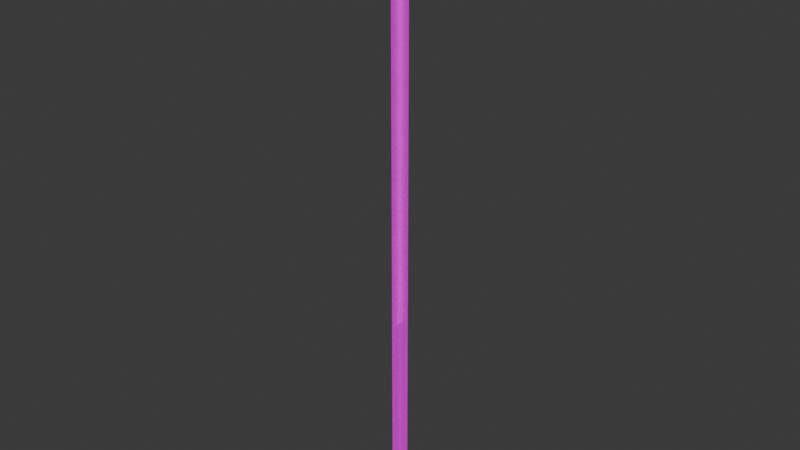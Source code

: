 # Source: ruler-radiance-glowbar-r1.blend  (saved by Blender 5.2.44; exported with 4.5.12 LTS)
import bpy
from mathutils import Matrix  # noqa: F401  (used for matrix-valued properties, if any)

bpy.ops.wm.read_factory_settings(use_empty=True)
scene = bpy.context.scene
scene.name = 'Scene'

# ---- collections
col_collection = bpy.data.collections.new('Collection'); scene.collection.children.link(col_collection)

# ---- images (referenced by path relative to the original .blend; pixels are not part of the script)
import os
ASSET_DIR = os.environ.get("B2B_ASSET_DIR", "")  # directory of the original .blend (textures are referenced by path, not embedded)
HERE = os.path.dirname(os.path.abspath(__file__))  # packed textures are extracted next to this script under _unpacked/

def load_image(name, relpath, width, height, colorspace="sRGB"):
    """Load a texture the original file referenced (path relative to the .blend, or extracted next to this script)."""
    p = next((c for c in (os.path.join(HERE, relpath), os.path.join(ASSET_DIR, relpath)) if relpath and os.path.exists(c)), "")
    if p:
        img = bpy.data.images.load(p, check_existing=True)
        img.name = name
    else:  # same state as the original file: an image datablock whose file is absent (Cycles renders it pink)
        img = bpy.data.images.new(name, width, height)
        img.source = "FILE"
        img.filepath = "//" + (relpath or name)
    img.colorspace_settings.name = colorspace
    return img
img_glowsoft01_dds = load_image('glowsoft01.dds', 'glowsoft01.dds', 1024, 1024, 'sRGB')
img_fxfirescrolltilegrey_dds = load_image('fxfirescrolltilegrey.dds', 'fxfirescrolltilegrey.dds', 1024, 1024, 'sRGB')

# ---- materials (node trees are filled in below, after node groups)
mat_glowfillshader = bpy.data.materials.new('GlowFillShader')
mat_glowfillshader.use_backface_culling_lightprobe_volume = False
mat_glowfillshader.use_transparent_shadow = False
mat_glowpatternshader = bpy.data.materials.new('GlowPatternShader')

# ---- node groups
ng_skyrimshader_effect = bpy.data.node_groups.new('SkyrimShader:Effect', 'ShaderNodeTree')
_s = ng_skyrimshader_effect.interface.new_socket(name='BSDF', in_out='OUTPUT', socket_type='NodeSocketShader')
_s = ng_skyrimshader_effect.interface.new_socket(name='Diffuse', in_out='INPUT', socket_type='NodeSocketColor')
_s = ng_skyrimshader_effect.interface.new_socket(name='Alpha Property', in_out='INPUT', socket_type='NodeSocketFloat')
_s.default_value = 1.0
_s = ng_skyrimshader_effect.interface.new_socket(name='Alpha Adjust', in_out='INPUT', socket_type='NodeSocketFloat')
_s.default_value = 1.0
_s.min_value = 0.0
_s.max_value = 1.0
_s = ng_skyrimshader_effect.interface.new_socket(name='Vertex Color', in_out='INPUT', socket_type='NodeSocketColor')
_s.default_value = (1.0, 1.0, 1.0, 1.0)
_s = ng_skyrimshader_effect.interface.new_socket(name='Vertex Alpha', in_out='INPUT', socket_type='NodeSocketFloat')
_s.default_value = 1.0
_s.min_value = 0.0
_s.max_value = 1.0
_s = ng_skyrimshader_effect.interface.new_socket(name='Emission Color', in_out='INPUT', socket_type='NodeSocketColor')
_s = ng_skyrimshader_effect.interface.new_socket(name='Emission Strength', in_out='INPUT', socket_type='NodeSocketFloat')
_N = ng_skyrimshader_effect.nodes; _L = ng_skyrimshader_effect.links
n0 = _N.new('NodeGroupInput'); n0.name = 'Group Input'; n0.location = (-1160, -220)
n1 = _N.new('ShaderNodeBsdfPrincipled'); n1.name = 'Principled BSDF'; n1.location = (163, 0)
n1.inputs[3].default_value = 1.0
n1.inputs[10].default_value = 2.0
n1.inputs[13].default_value = 0.0
n2 = _N.new('ShaderNodeMix'); n2.name = 'Mix'; n2.location = (-440, 240)
n2.data_type = 'RGBA'
n2.blend_type = 'MULTIPLY'
n3 = _N.new('NodeGroupOutput'); n3.name = 'Group Output'; n3.location = (459, 0)
n4 = _N.new('NodeGroupInput'); n4.name = 'Group Input.001'; n4.location = (-1160, 100)
n5 = _N.new('NodeGroupInput'); n5.name = 'Group Input.002'; n5.location = (-1160, -54)
n6 = _N.new('ShaderNodeMix'); n6.name = 'Mix.001'; n6.location = (-140, 240)
n6.data_type = 'RGBA'
n6.blend_type = 'MULTIPLY'
n6.inputs[0].default_value = 1.0
n7 = _N.new('ShaderNodeRGBCurve'); n7.name = 'RGB Curves'; n7.location = (-780, 360)
_c = n7.mapping.curves[3]
while len(_c.points) > 2: _c.points.remove(_c.points[-1])
_c.points[0].location = (0.0, 0.0); _c.points[0].handle_type = 'AUTO'
_c.points[1].location = (0.74018, 0.2931); _c.points[1].handle_type = 'AUTO'
_p = _c.points.new(1.0, 1.0); _p.handle_type = 'AUTO'
n7.mapping.update()
n8 = _N.new('ShaderNodeMix'); n8.name = 'Mix.004'; n8.location = (-460, -240)
n8.data_type = 'RGBA'
n8.inputs[6].default_value = (0.0, 0.0, 0.0, 1.0)
n9 = _N.new('NodeReroute'); n9.name = 'Reroute'; n9.location = (-600, -260)
n9.width = 10
n10 = _N.new('ShaderNodeMapRange'); n10.name = 'Map Range'; n10.location = (-760, -460)
n10.inputs[2].default_value = 2.0
n10.inputs[4].default_value = 0.5
n11 = _N.new('ShaderNodeMix'); n11.name = 'Mix.002'; n11.location = (-160, -260)
n11.data_type = 'RGBA'
n11.blend_type = 'MULTIPLY'
n11.inputs[0].default_value = 1.0
n12 = _N.new('ShaderNodeMapRange'); n12.name = 'Map Range.001'; n12.location = (-960, 360)
n12.inputs[1].default_value = 1.0
n12.inputs[2].default_value = 2.0
n12.inputs[3].default_value = 1.0
n12.inputs[4].default_value = 0.0
n13 = _N.new('ShaderNodeMix'); n13.name = 'Mix.003'; n13.location = (-673, -13)
n13.data_type = 'RGBA'
n13.blend_type = 'MULTIPLY'
n13.inputs[0].default_value = 1.0
n14 = _N.new('ShaderNodeMix'); n14.name = 'Mix.005'; n14.location = (-852, 20)
n14.data_type = 'RGBA'
n14.blend_type = 'MULTIPLY'
n14.inputs[0].default_value = 1.0
_L.new(n1.outputs[0], n3.inputs[0])
_L.new(n7.outputs[0], n2.inputs[6])
_L.new(n4.outputs[3], n2.inputs[7])
_L.new(n6.outputs[2], n1.inputs[0])
_L.new(n2.outputs[2], n6.inputs[6])
_L.new(n4.outputs[0], n7.inputs[1])
_L.new(n9.outputs[0], n8.inputs[7])
_L.new(n0.outputs[5], n9.inputs[0])
_L.new(n0.outputs[6], n10.inputs[0])
_L.new(n10.outputs[0], n8.inputs[0])
_L.new(n10.outputs[0], n1.inputs[28])
_L.new(n8.outputs[2], n11.inputs[7])
_L.new(n2.outputs[2], n11.inputs[6])
_L.new(n11.outputs[2], n1.inputs[27])
_L.new(n9.outputs[0], n6.inputs[7])
_L.new(n0.outputs[6], n12.inputs[0])
_L.new(n12.outputs[0], n7.inputs[0])
_L.new(n13.outputs[2], n1.inputs[4])
_L.new(n14.outputs[2], n13.inputs[6])
_L.new(n5.outputs[4], n13.inputs[7])
_L.new(n5.outputs[1], n14.inputs[6])
_L.new(n5.outputs[2], n14.inputs[7])
n3.is_active_output = True
ng_alphaproperty = bpy.data.node_groups.new('AlphaProperty', 'ShaderNodeTree')
_s = ng_alphaproperty.interface.new_socket(name='Alpha', in_out='OUTPUT', socket_type='NodeSocketFloat')
_s = ng_alphaproperty.interface.new_socket(name='Alpha', in_out='INPUT', socket_type='NodeSocketFloat')
_s.default_value = 1.0
_s.min_value = -1e+04
_s.max_value = 1e+04
_s = ng_alphaproperty.interface.new_socket(name='Alpha Test', in_out='INPUT', socket_type='NodeSocketBool')
_s.default_value = True
_s = ng_alphaproperty.interface.new_socket(name='Alpha Threshold', in_out='INPUT', socket_type='NodeSocketFloat')
_s.default_value = 128.0
_s.min_value = 0.0
_s.max_value = 255.0
_s = ng_alphaproperty.interface.new_socket(name='Alpha Blend', in_out='INPUT', socket_type='NodeSocketBool')
_s = ng_alphaproperty.interface.new_socket(name='Source Blend Mode', in_out='INPUT', socket_type='NodeSocketInt')
_s.default_value = 6
_s.min_value = 0
_s.max_value = 10
_s = ng_alphaproperty.interface.new_socket(name='Destination Blend Mode', in_out='INPUT', socket_type='NodeSocketInt')
_s.default_value = 7
_s.min_value = 0
_s.max_value = 10
_s = ng_alphaproperty.interface.new_socket(name='Vertex Alpha', in_out='INPUT', socket_type='NodeSocketFloat')
_s.default_value = 1.0
_N = ng_alphaproperty.nodes; _L = ng_alphaproperty.links
n0 = _N.new('NodeGroupOutput'); n0.name = 'Group Output'; n0.location = (747, 42)
n1 = _N.new('NodeGroupInput'); n1.name = 'Group Input'; n1.location = (-1327, 120)
n1.width = 178
n2 = _N.new('ShaderNodeMath'); n2.name = 'Math.005'; n2.location = (-838, 167)
n2.operation = 'MULTIPLY'
n3 = _N.new('ShaderNodeMath'); n3.name = 'Math'; n3.location = (-358, 44)
n3.label = 'Test Alpha'
n3.operation = 'GREATER_THAN'
n4 = _N.new('ShaderNodeMix'); n4.name = 'Mix.004'; n4.location = (-98, 61)
n4.label = 'Apply Alpha Test'
n4.inputs[2].default_value = 1.0
n5 = _N.new('ShaderNodeMix'); n5.name = 'Mix.005'; n5.location = (-625, -201)
n5.label = 'Apply Alpha Blend'
n5.inputs[2].default_value = 1.0
n6 = _N.new('NodeReroute'); n6.name = 'Reroute.004'; n6.location = (-304, 189)
n6.width = 16
n6.socket_idname = 'NodeSocketBool'
n7 = _N.new('ShaderNodeMath'); n7.name = 'Math.006'; n7.location = (132, 44)
n7.label = 'Test + Blend'
n7.operation = 'MULTIPLY'
n8 = _N.new('NodeReroute'); n8.name = 'Reroute.001'; n8.location = (-838, 187)
n8.width = 16
n8.socket_idname = 'NodeSocketBool'
n9 = _N.new('NodeReroute'); n9.name = 'Reroute.002'; n9.location = (-487, 135)
n9.width = 16
n9.socket_idname = 'NodeSocketFloat'
n10 = _N.new('NodeReroute'); n10.name = 'Reroute.003'; n10.location = (59, -232)
n10.width = 16
n10.socket_idname = 'NodeSocketFloat'
n11 = _N.new('NodeReroute'); n11.name = 'Reroute'; n11.location = (-1036, -165)
n11.width = 16
n11.socket_idname = 'NodeSocketBool'
n12 = _N.new('ShaderNodeMath'); n12.name = 'Math.001'; n12.location = (-1037, 48)
n12.label = 'Gamma Correction'
n12.operation = 'POWER'
n12.inputs[1].default_value = 2.2
n13 = _N.new('ShaderNodeMath'); n13.name = 'Math.002'; n13.location = (-618, 44)
n13.label = 'Map to Blender'
n13.operation = 'DIVIDE'
n13.inputs[1].default_value = 255.0
n14 = _N.new('NodeReroute'); n14.name = 'Reroute.005'; n14.location = (-1009, -121)
n14.width = 16
n14.socket_idname = 'NodeSocketFloat'
n15 = _N.new('ShaderNodeMix'); n15.name = 'Mix.006'; n15.location = (-105, -201)
n15.label = 'Apply Dst 1'
n16 = _N.new('ShaderNodeMath'); n16.name = 'Math.003'; n16.location = (-827, -346)
n16.label = 'Dst Blend One'
n16.operation = 'COMPARE'
n16.inputs[1].default_value = 0.0
n16.inputs[2].default_value = 0.001
n17 = _N.new('NodeReroute'); n17.name = 'Reroute.006'; n17.location = (-998, -448)
n17.width = 16
n17.socket_idname = 'NodeSocketInt'
n18 = _N.new('ShaderNodeMath'); n18.name = 'Math.007'; n18.location = (-365, -217)
n18.label = 'Dst One Result'
n18.operation = 'MULTIPLY'
n19 = _N.new('NodeReroute'); n19.name = 'Reroute.007'; n19.location = (-230, -381)
n19.width = 16
n19.socket_idname = 'NodeSocketFloat'
n20 = _N.new('NodeReroute'); n20.name = 'Reroute.008'; n20.location = (-372, -185)
n20.width = 16
n20.socket_idname = 'NodeSocketFloat'
n21 = _N.new('NodeReroute'); n21.name = 'Reroute.009'; n21.location = (-228, -186)
n21.width = 16
n21.socket_idname = 'NodeSocketFloat'
n22 = _N.new('ShaderNodeMix'); n22.name = 'Mix.007'; n22.location = (461, 56)
n22.label = 'Apply Alpha Blend'
n23 = _N.new('NodeReroute'); n23.name = 'Reroute.010'; n23.location = (36, -171)
n23.width = 16
n23.socket_idname = 'NodeSocketBool'
n24 = _N.new('NodeReroute'); n24.name = 'Reroute.011'; n24.location = (137, 70)
n24.width = 16
n24.socket_idname = 'NodeSocketFloat'
n25 = _N.new('NodeReroute'); n25.name = 'Reroute.012'; n25.location = (277, 67)
n25.width = 16
n25.socket_idname = 'NodeSocketFloat'
_L.new(n8.outputs[0], n6.inputs[0])
_L.new(n6.outputs[0], n4.inputs[0])
_L.new(n3.outputs[0], n4.inputs[3])
_L.new(n11.outputs[0], n5.inputs[0])
_L.new(n10.outputs[0], n7.inputs[1])
_L.new(n4.outputs[0], n7.inputs[0])
_L.new(n1.outputs[0], n2.inputs[0])
_L.new(n9.outputs[0], n3.inputs[0])
_L.new(n2.outputs[0], n5.inputs[3])
_L.new(n1.outputs[1], n8.inputs[0])
_L.new(n2.outputs[0], n9.inputs[0])
_L.new(n1.outputs[3], n11.inputs[0])
_L.new(n1.outputs[6], n12.inputs[0])
_L.new(n12.outputs[0], n2.inputs[1])
_L.new(n13.outputs[0], n3.inputs[1])
_L.new(n14.outputs[0], n13.inputs[0])
_L.new(n1.outputs[2], n14.inputs[0])
_L.new(n17.outputs[0], n16.inputs[0])
_L.new(n1.outputs[5], n17.inputs[0])
_L.new(n5.outputs[0], n18.inputs[0])
_L.new(n19.outputs[0], n15.inputs[0])
_L.new(n18.outputs[0], n15.inputs[3])
_L.new(n21.outputs[0], n15.inputs[2])
_L.new(n15.outputs[0], n10.inputs[0])
_L.new(n16.outputs[0], n19.inputs[0])
_L.new(n5.outputs[0], n20.inputs[0])
_L.new(n20.outputs[0], n21.inputs[0])
_L.new(n23.outputs[0], n22.inputs[0])
_L.new(n11.outputs[0], n23.inputs[0])
_L.new(n7.outputs[0], n22.inputs[3])
_L.new(n22.outputs[0], n0.inputs[0])
_L.new(n25.outputs[0], n22.inputs[2])
_L.new(n4.outputs[0], n24.inputs[0])
_L.new(n24.outputs[0], n25.inputs[0])
n0.is_active_output = True
ng_uv_converter = bpy.data.node_groups.new('UV_Converter', 'ShaderNodeTree')
_s = ng_uv_converter.interface.new_socket(name='Vector', in_out='OUTPUT', socket_type='NodeSocketVector')
_s = ng_uv_converter.interface.new_socket(name='Offset U', in_out='INPUT', socket_type='NodeSocketFloat')
_s = ng_uv_converter.interface.new_socket(name='Offset V', in_out='INPUT', socket_type='NodeSocketFloat')
_s = ng_uv_converter.interface.new_socket(name='Scale U', in_out='INPUT', socket_type='NodeSocketFloat')
_s = ng_uv_converter.interface.new_socket(name='Scale V', in_out='INPUT', socket_type='NodeSocketFloat')
_s = ng_uv_converter.interface.new_socket(name='Wrap U', in_out='INPUT', socket_type='NodeSocketInt')
_s.subtype = 'FACTOR'
_s.min_value = 0
_s.max_value = 1
_s = ng_uv_converter.interface.new_socket(name='Wrap V', in_out='INPUT', socket_type='NodeSocketInt')
_s.subtype = 'FACTOR'
_s.min_value = 0
_s.max_value = 1
_N = ng_uv_converter.nodes; _L = ng_uv_converter.links
n0 = _N.new('NodeGroupInput'); n0.name = 'Group Input'; n0.location = (-200, 0)
n1 = _N.new('ShaderNodeTexCoord'); n1.name = 'Texture Coordinate'; n1.location = (-200, 400)
n2 = _N.new('ShaderNodeSeparateXYZ'); n2.name = 'Separate XYZ'; n2.location = (0, 400)
n3 = _N.new('ShaderNodeMath'); n3.name = 'Math'; n3.location = (200, 400)
n4 = _N.new('ShaderNodeMath'); n4.name = 'Math.001'; n4.location = (400, 350)
n4.operation = 'MULTIPLY'
n5 = _N.new('ShaderNodeMix'); n5.name = 'Mix'; n5.location = (958, 128)
n5.data_type = 'RGBA'
n6 = _N.new('ShaderNodeMath'); n6.name = 'Math.002'; n6.location = (200, -140)
n7 = _N.new('ShaderNodeMath'); n7.name = 'Math.003'; n7.location = (400, -140)
n7.operation = 'MULTIPLY'
n8 = _N.new('ShaderNodeCombineXYZ'); n8.name = 'Combine XYZ'; n8.location = (1158, -12)
n9 = _N.new('NodeGroupOutput'); n9.name = 'Group Output'; n9.location = (1358, 8)
n10 = _N.new('NodeReroute'); n10.name = 'Reroute'; n10.location = (20, -348)
n10.width = 14
n10.socket_idname = 'NodeSocketIntFactor'
n11 = _N.new('NodeReroute'); n11.name = 'Reroute.001'; n11.location = (340, -100)
n11.width = 14
n11.socket_idname = 'NodeSocketFloat'
n12 = _N.new('NodeReroute'); n12.name = 'Reroute.002'; n12.location = (833, -120)
n12.width = 14
n12.socket_idname = 'NodeSocketIntFactor'
n13 = _N.new('NodeReroute'); n13.name = 'Reroute.003'; n13.location = (833, 320)
n13.width = 14
n13.socket_idname = 'NodeSocketFloat'
n14 = _N.new('NodeReroute'); n14.name = 'Reroute.004'; n14.location = (600, -388)
n14.width = 14
n14.socket_idname = 'NodeSocketFloat'
n15 = _N.new('ShaderNodeMix'); n15.name = 'Mix.002'; n15.location = (958, -132)
n16 = _N.new('NodeReroute'); n16.name = 'Reroute.005'; n16.location = (833, -348)
n16.width = 14
n16.socket_idname = 'NodeSocketIntFactor'
n17 = _N.new('NodeReroute'); n17.name = 'Reroute.006'; n17.location = (833, -388)
n17.width = 14
n17.socket_idname = 'NodeSocketFloat'
n18 = _N.new('ShaderNodeMath'); n18.name = 'Math.004'; n18.location = (560, 97)
n18.operation = 'MINIMUM'
n18.inputs[1].default_value = 1.0
n19 = _N.new('ShaderNodeMath'); n19.name = 'Math.005'; n19.location = (713, 93)
n19.operation = 'MAXIMUM'
n19.inputs[1].default_value = 0.0
n20 = _N.new('ShaderNodeMath'); n20.name = 'Math.006'; n20.location = (586, -150)
n20.operation = 'MINIMUM'
n20.inputs[1].default_value = 1.0
n21 = _N.new('ShaderNodeMath'); n21.name = 'Math.007'; n21.location = (761, -151)
n21.operation = 'MAXIMUM'
n21.inputs[1].default_value = 0.0
_L.new(n1.outputs[2], n2.inputs[0])
_L.new(n2.outputs[0], n3.inputs[0])
_L.new(n0.outputs[0], n3.inputs[1])
_L.new(n3.outputs[0], n4.inputs[0])
_L.new(n0.outputs[2], n4.inputs[1])
_L.new(n12.outputs[0], n5.inputs[0])
_L.new(n2.outputs[1], n6.inputs[0])
_L.new(n5.outputs[2], n8.inputs[0])
_L.new(n8.outputs[0], n9.inputs[0])
_L.new(n0.outputs[5], n10.inputs[0])
_L.new(n0.outputs[3], n11.inputs[0])
_L.new(n11.outputs[0], n7.inputs[0])
_L.new(n6.outputs[0], n7.inputs[1])
_L.new(n0.outputs[4], n12.inputs[0])
_L.new(n4.outputs[0], n13.inputs[0])
_L.new(n7.outputs[0], n14.inputs[0])
_L.new(n16.outputs[0], n15.inputs[0])
_L.new(n15.outputs[0], n8.inputs[1])
_L.new(n10.outputs[0], n16.inputs[0])
_L.new(n14.outputs[0], n17.inputs[0])
_L.new(n4.outputs[0], n18.inputs[0])
_L.new(n18.outputs[0], n19.inputs[0])
_L.new(n20.outputs[0], n21.inputs[0])
_L.new(n7.outputs[0], n20.inputs[0])
_L.new(n0.outputs[1], n6.inputs[1])
_L.new(n19.outputs[0], n5.inputs[6])
_L.new(n13.outputs[0], n5.inputs[7])
_L.new(n21.outputs[0], n15.inputs[2])
_L.new(n17.outputs[0], n15.inputs[3])
n9.is_active_output = True

# ---- material node trees
mat_glowfillshader.use_nodes = True; mat_glowfillshader.node_tree.nodes.clear()
_N = mat_glowfillshader.node_tree.nodes; _L = mat_glowfillshader.node_tree.links
n0 = _N.new('ShaderNodeOutputMaterial'); n0.name = 'Material Output'; n0.location = (451, -70)
n1 = _N.new('ShaderNodeGroup'); n1.name = 'Group'; n1.location = (51, -70)
n1.node_tree = ng_skyrimshader_effect
n1.inputs[2].default_value = 1.0
n1.inputs[3].default_value = (1.0, 1.0, 1.0, 1.0)
n1.inputs[4].default_value = 1.0
n1.inputs[5].default_value = (1.0, 1.0, 1.0, 1.0)
n1.inputs[6].default_value = 1.0
n2 = _N.new('ShaderNodeTexImage'); n2.name = 'Image Texture'; n2.location = (-589, -75)
n2.image = img_glowsoft01_dds
n3 = _N.new('ShaderNodeGroup'); n3.name = 'Group.001'; n3.location = (-137, 169)
n3.node_tree = ng_alphaproperty
n3.inputs[1].default_value = False
n3.inputs[2].default_value = 128.0
n3.inputs[3].default_value = True
n3.inputs[4].default_value = 6
n3.inputs[5].default_value = 7
n3.inputs[6].default_value = 1.0
_L.new(n1.outputs[0], n0.inputs[0])
_L.new(n2.outputs[0], n1.inputs[0])
_L.new(n3.outputs[0], n1.inputs[1])
_L.new(n2.outputs[1], n3.inputs[0])
n0.is_active_output = True
mat_glowpatternshader.use_nodes = True; mat_glowpatternshader.node_tree.nodes.clear()
_N = mat_glowpatternshader.node_tree.nodes; _L = mat_glowpatternshader.node_tree.links
n0 = _N.new('ShaderNodeOutputMaterial'); n0.name = 'Material Output'; n0.location = (233, 135)
n1 = _N.new('ShaderNodeGroup'); n1.name = 'Group'; n1.location = (-167, 135)
n1.node_tree = ng_skyrimshader_effect
n1.inputs[2].default_value = 1.0
n1.inputs[3].default_value = (1.0, 1.0, 1.0, 1.0)
n1.inputs[4].default_value = 1.0
n1.inputs[5].default_value = (1.0, 1.0, 1.0, 1.0)
n1.inputs[6].default_value = 2.0
n2 = _N.new('ShaderNodeTexImage'); n2.name = 'Image Texture'; n2.location = (-832, 380)
n2.image = img_fxfirescrolltilegrey_dds
n3 = _N.new('ShaderNodeGroup'); n3.name = 'Group.001'; n3.location = (-357, 135)
n3.node_tree = ng_alphaproperty
n3.inputs[1].default_value = False
n3.inputs[2].default_value = 128.0
n3.inputs[3].default_value = True
n3.inputs[4].default_value = 6
n3.inputs[5].default_value = 7
n4 = _N.new('ShaderNodeVertexColor'); n4.name = 'Color Attribute'; n4.location = (-570, -49)
n4.layer_name = 'VERTEX_ALPHA'
n5 = _N.new('ShaderNodeGroup'); n5.name = 'Group.002'; n5.location = (-1167, 316)
n5.node_tree = ng_uv_converter
n5.inputs[0].default_value = 0.0
n5.inputs[1].default_value = 0.028
n5.inputs[2].default_value = 0.0
n5.inputs[3].default_value = 0.0
n5.inputs[4].default_value = 0
n5.inputs[5].default_value = 0
_L.new(n1.outputs[0], n0.inputs[0])
_L.new(n2.outputs[0], n1.inputs[0])
_L.new(n3.outputs[0], n1.inputs[1])
_L.new(n4.outputs[0], n3.inputs[6])
_L.new(n2.outputs[1], n3.inputs[0])
_L.new(n5.outputs[0], n2.inputs[0])
n0.is_active_output = True

# ---- world
world_world = bpy.data.worlds.new('World'); scene.world = world_world
world_world.use_nodes = True; world_world.node_tree.nodes.clear()
_N = world_world.node_tree.nodes; _L = world_world.node_tree.links
n0 = _N.new('ShaderNodeOutputWorld'); n0.name = 'World Output'; n0.location = (200, 100)
n1 = _N.new('ShaderNodeBackground'); n1.name = 'Background'; n1.location = (-200, 100)
n1.inputs[0].default_value = (0.05088, 0.05088, 0.05088, 1.0)
_L.new(n1.outputs[0], n0.inputs[0])
n0.is_active_output = True
world_world.color = (0.05088, 0.05088, 0.05088)
world_world.sun_shadow_jitter_overblur = 0.0

# ---- meshes
me_plane_001 = bpy.data.meshes.new('Plane.001')
me_plane_001.from_pydata([(1.748e-07, -4.0, 106.7), (-1.748e-07, -4.0, -106.7), (1.748e-07, 4.0, 106.7), (-1.748e-07, 4.0, -106.7), (1.748e-07, 0.0, 106.7), (0.0, -4.0, 102.7), (-1.748e-07, 0.0, -106.7), (0.0, 4.0, 102.7), (0.0, 0.0, 102.7), (-8.742e-08, -4.0, -102.7), (-8.742e-08, 4.0, -102.7), (-8.742e-08, 0.0, -102.7)], [], [(11, 6, 3, 10), (4, 8, 7, 2), (0, 5, 8, 4), (9, 1, 6, 11), (5, 9, 11, 8), (8, 11, 10, 7)])
_uv = me_plane_001.uv_layers.new(name='UVMap')
_uv.uv.foreach_set('vector', [0.5, 0.501, 0.5, 1.0, 0.0, 1.0, 0.0, 0.501, 0.5, 0.0, 0.5, 0.499, 0.0, 0.499, 0.0, 0.0, 1.0, 0.0, 1.0, 0.499, 0.5, 0.499, 0.5, 0.0, 1.0, 0.501, 1.0, 1.0, 0.5, 1.0, 0.5, 0.501, 1.0, 0.499, 1.0, 0.501, 0.5, 0.501, 0.5, 0.499, 0.5, 0.499, 0.5, 0.501, 0.0, 0.501, 0.0, 0.499])
me_plane_001.materials.append(mat_glowfillshader)
me_plane_001.update()
me_plane_003 = bpy.data.meshes.new('Plane.003')
me_plane_003.from_pydata([(1.748e-07, -4.0, 106.7), (-1.748e-07, -4.0, -106.7), (1.748e-07, 4.0, 106.7), (-1.748e-07, 4.0, -106.7), (1.748e-07, 0.0, 106.7), (-1.748e-07, 0.0, -106.7)], [], [(4, 5, 3, 2), (0, 1, 5, 4)])
_uv = me_plane_003.uv_layers.new(name='UVMap')
_uv.uv.foreach_set('vector', [0.5, 0.0, 0.5, 10.0, 0.0, 10.0, 0.0, 0.0, 1.0, 0.0, 1.0, 10.0, 0.5, 10.0, 0.5, 0.0])
_ca = me_plane_003.color_attributes.new('VERTEX_ALPHA', 'BYTE_COLOR', 'CORNER')
_ca.data.foreach_set('color', [1.0, 1.0, 1.0, 1.0, 1.0, 1.0, 1.0, 1.0, 0.0, 0.0, 0.0, 1.0, 0.0, 0.0, 0.0, 1.0, 0.0, 0.0, 0.0, 1.0, 0.0, 0.0, 0.0, 1.0, 1.0, 1.0, 1.0, 1.0, 1.0, 1.0, 1.0, 1.0])
me_plane_003.materials.append(mat_glowpatternshader)
me_plane_003.update()

# ---- objects
ob_glowfill = bpy.data.objects.new('GlowFill', me_plane_001)
ob_glowpattern = bpy.data.objects.new('GlowPattern', me_plane_003)

# ---- transforms, parenting, visibility, modifiers, constraints
ob_glowfill.location = (0.0, 0.0, 0.0)
ob_glowpattern.location = (0.0, 0.0, 0.0)

# ---- collection membership
col_collection.objects.link(ob_glowfill)
col_collection.objects.link(ob_glowpattern)

# ---- scene / render settings (as saved in the file)
scene.frame_start = 1; scene.frame_end = 30; scene.frame_set(3)
scene.render.engine = 'BLENDER_EEVEE_NEXT'
scene.render.bake_bias = 0.0
scene.render.bake_samples = 0
scene.render.compositor_device = 'GPU'
scene.eevee.use_volume_custom_range = False
scene.eevee.fast_gi_thickness_near = 0.1
scene.eevee.fast_gi_thickness_far = 0.0
scene.eevee.ray_tracing_options.screen_trace_thickness = 0.1
bpy.context.view_layer.update()

# ---- added for rendering (the .blend has no active camera and no usable light): camera, sun
cam_auto = bpy.data.cameras.new('AutoCamera')
cam_auto.lens = 50.0
cam_auto.sensor_width = 36.0
cam_auto.clip_end = 3466.46
ob_auto_camera = bpy.data.objects.new('AutoCamera', cam_auto)
scene.collection.objects.link(ob_auto_camera)
ob_auto_camera.location = (197.52, -237.024, 158.016)
ob_auto_camera.rotation_euler = (1.09748, -7.21219e-08, 0.694738)
scene.camera = ob_auto_camera
light_auto_sun = bpy.data.lights.new('AutoSun', 'SUN')
light_auto_sun.energy = 3.0
light_auto_sun.angle = 0.0523599
ob_auto_sun = bpy.data.objects.new('AutoSun', light_auto_sun)
scene.collection.objects.link(ob_auto_sun)
ob_auto_sun.rotation_euler = (0.872665, 0.174533, 0.523599)
bpy.context.view_layer.update()
